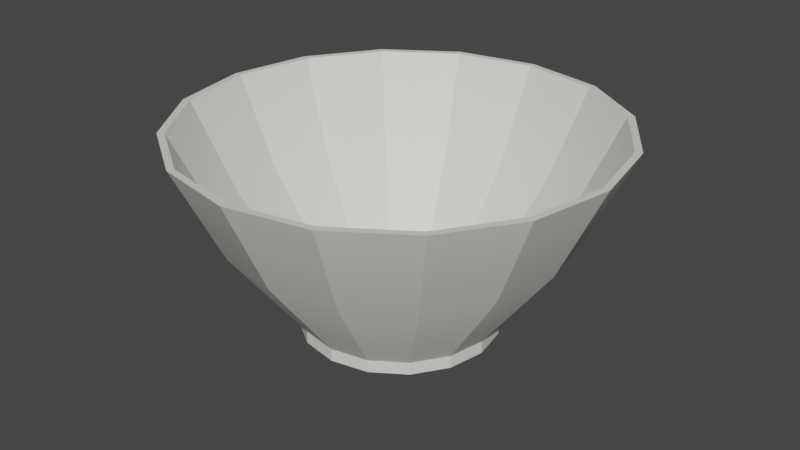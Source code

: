# Source: Bowl.blend  (saved by Blender 3.3.6; exported with 4.5.12 LTS)
import bpy
from mathutils import Matrix  # noqa: F401  (used for matrix-valued properties, if any)

bpy.ops.wm.read_factory_settings(use_empty=True)
scene = bpy.context.scene
scene.name = 'Scene'

# ---- collections
col_collection = bpy.data.collections.new('Collection'); scene.collection.children.link(col_collection)

# ---- materials (node trees are filled in below, after node groups)
mat_bowlmaterial = bpy.data.materials.new('BowlMaterial')
mat_bowlmaterial.use_transparent_shadow = False

# ---- node groups
ng_auto_smooth = bpy.data.node_groups.new('Auto Smooth', 'GeometryNodeTree')
_s = ng_auto_smooth.interface.new_socket(name='Geometry', in_out='OUTPUT', socket_type='NodeSocketGeometry')
_s = ng_auto_smooth.interface.new_socket(name='Geometry', in_out='INPUT', socket_type='NodeSocketGeometry')
_s = ng_auto_smooth.interface.new_socket(name='Angle', in_out='INPUT', socket_type='NodeSocketFloat')
_s.subtype = 'ANGLE'
_s.min_value = 0.0
_s.max_value = 3.142
ng_auto_smooth.is_modifier = True
_N = ng_auto_smooth.nodes; _L = ng_auto_smooth.links
n0 = _N.new('NodeGroupOutput'); n0.name = 'Group Output'; n0.location = (480, -100)
n1 = _N.new('NodeGroupInput'); n1.name = 'Group Input'; n1.location = (-420, -300)
n2 = _N.new('NodeGroupInput'); n2.name = 'Group Input.001'; n2.location = (-60, -100)
n3 = _N.new('GeometryNodeSetShadeSmooth'); n3.name = 'Set Shade Smooth'; n3.location = (120, -100)
n3.domain = 'EDGE'
n4 = _N.new('GeometryNodeSetShadeSmooth'); n4.name = 'Set Shade Smooth.001'; n4.location = (300, -100)
n5 = _N.new('GeometryNodeInputMeshEdgeAngle'); n5.name = 'Edge Angle'; n5.location = (-420, -220)
n6 = _N.new('GeometryNodeInputEdgeSmooth'); n6.name = 'Is Edge Smooth'; n6.location = (-60, -160)
n7 = _N.new('GeometryNodeInputShadeSmooth'); n7.name = 'Is Face Smooth'; n7.location = (-240, -340)
n8 = _N.new('FunctionNodeBooleanMath'); n8.name = 'Boolean Math'; n8.location = (-60, -220)
n9 = _N.new('FunctionNodeCompare'); n9.name = 'Compare'; n9.location = (-240, -180)
n9.operation = 'LESS_EQUAL'
_L.new(n5.outputs[0], n9.inputs[0])
_L.new(n4.outputs[0], n0.inputs[0])
_L.new(n1.outputs[1], n9.inputs[1])
_L.new(n9.outputs[0], n8.inputs[0])
_L.new(n7.outputs[0], n8.inputs[1])
_L.new(n2.outputs[0], n3.inputs[0])
_L.new(n6.outputs[0], n3.inputs[1])
_L.new(n3.outputs[0], n4.inputs[0])
_L.new(n8.outputs[0], n3.inputs[2])
n0.is_active_output = True

# ---- material node trees
mat_bowlmaterial.use_nodes = True; mat_bowlmaterial.node_tree.nodes.clear()
_N = mat_bowlmaterial.node_tree.nodes; _L = mat_bowlmaterial.node_tree.links
n0 = _N.new('ShaderNodeBsdfPrincipled'); n0.name = 'Principled BSDF'; n0.location = (10, 300)
n0.distribution = 'GGX'
n0.subsurface_method = 'RANDOM_WALK_SKIN'
n0.inputs[0].default_value = (0.8, 0.783, 0.7334, 1.0)
n0.inputs[3].default_value = 1.45
n0.inputs[27].default_value = (0.0, 0.0, 0.0, 1.0)
n0.inputs[28].default_value = 1.0
n1 = _N.new('ShaderNodeOutputMaterial'); n1.name = 'Material Output'; n1.location = (300, 300)
_L.new(n0.outputs[0], n1.inputs[0])
n1.is_active_output = True

# ---- world
world_world = bpy.data.worlds.new('World'); scene.world = world_world
world_world.use_nodes = True; world_world.node_tree.nodes.clear()
_N = world_world.node_tree.nodes; _L = world_world.node_tree.links
n0 = _N.new('ShaderNodeOutputWorld'); n0.name = 'World Output'; n0.location = (300, 300)
n1 = _N.new('ShaderNodeBackground'); n1.name = 'Background'; n1.location = (10, 300)
n1.inputs[0].default_value = (0.05088, 0.05088, 0.05088, 1.0)
_L.new(n1.outputs[0], n0.inputs[0])
n0.is_active_output = True
world_world.color = (0.05088, 0.05088, 0.05088)
world_world.use_sun_shadow = False
world_world.sun_shadow_jitter_overblur = 0.0

# ---- meshes
me_cylinder_001 = bpy.data.meshes.new('Cylinder.001')
me_cylinder_001.from_pydata([(3.573e-11, -0.05769, -0.05093), (0.0, -0.04854, -0.04867), (0.01949, -0.05769, -0.04705), (0.01863, -0.04854, -0.04497), (0.03601, -0.05769, -0.03601), (0.03442, -0.04854, -0.03442), (0.04705, -0.05769, -0.01949), (0.04497, -0.04854, -0.01863), (0.05093, -0.05769, 2.547e-09), (0.04867, -0.04854, 2.122e-09), (0.04705, -0.05769, 0.01949), (0.04497, -0.04854, 0.01863), (0.03601, -0.05769, 0.03601), (0.03442, -0.04854, 0.03442), (0.01949, -0.05769, 0.04705), (0.01863, -0.04854, 0.04497), (3.573e-11, -0.05769, 0.05093), (0.0, -0.04854, 0.04867), (-0.01949, -0.05769, 0.04705), (-0.01863, -0.04854, 0.04497), (-0.03601, -0.05769, 0.03601), (-0.03442, -0.04854, 0.03442), (-0.04705, -0.05769, 0.01949), (-0.04497, -0.04854, 0.01863), (-0.05093, -0.05769, 2.547e-09), (-0.04867, -0.04854, 2.122e-09), (-0.04705, -0.05769, -0.01949), (-0.04497, -0.04854, -0.01863), (-0.03601, -0.05769, -0.03601), (-0.03442, -0.04854, -0.03442), (-0.01949, -0.05769, -0.04705), (-0.01863, -0.04854, -0.04497)], [], [(3, 1, 31, 29, 27, 25, 23, 21, 19, 17, 15, 13, 11, 9, 7, 5), (0, 2, 4, 6, 8, 10, 12, 14, 16, 18, 20, 22, 24, 26, 28, 30)])
me_cylinder_001.polygons.foreach_set('use_smooth', [True] * 2)
_uv = me_cylinder_001.uv_layers.new(name='UVMap')
_uv.uv.foreach_set('vector', [0.2887, 0.3435, 0.25, 0.3512, 0.2113, 0.3435, 0.1784, 0.3216, 0.1565, 0.2887, 0.1488, 0.25, 0.1565, 0.2113, 0.1784, 0.1784, 0.2113, 0.1565, 0.25, 0.1488, 0.2887, 0.1565, 0.3216, 0.1784, 0.3435, 0.2113, 0.3512, 0.25, 0.3435, 0.2887, 0.3216, 0.3216, 0.75, 0.3512, 0.7887, 0.3435, 0.8216, 0.3216, 0.8435, 0.2887, 0.8512, 0.25, 0.8435, 0.2113, 0.8216, 0.1784, 0.7887, 0.1565, 0.75, 0.1488, 0.7113, 0.1565, 0.6784, 0.1784, 0.6565, 0.2113, 0.6488, 0.25, 0.6565, 0.2887, 0.6784, 0.3216, 0.7113, 0.3435])
me_cylinder_001.materials.append(mat_bowlmaterial)
me_cylinder_001.update()
me_cylinder_002 = bpy.data.meshes.new('Cylinder.002')
me_cylinder_002.from_pydata([], [], [])
_uv = me_cylinder_002.uv_layers.new(name='UVMap')
_uv.uv.foreach_set('vector', [])
me_cylinder_002.materials.append(mat_bowlmaterial)
me_cylinder_002.update()
me_cylinder_003 = bpy.data.meshes.new('Cylinder.003')
me_cylinder_003.from_pydata([(-0.05093, -0.05769, 2.547e-09), (-0.04867, -0.04854, 2.122e-09), (-0.04705, -0.05769, -0.01949), (-0.04497, -0.04854, -0.01863), (-0.1112, 0.04677, -2.048e-09), (-0.1077, 0.04677, -2.044e-09), (-0.1028, 0.04677, -0.04257), (-0.09951, 0.04677, -0.04122), (-0.05099, -0.05108, 2.229e-09), (-0.04711, -0.05108, -0.01951), (-0.08791, -0.002158, 1.335e-10), (-0.08122, -0.002158, -0.03364), (-0.08473, -0.0008868, 8.373e-11), (-0.07828, -0.0008868, -0.03243)], [], [(4, 5, 7, 6), (11, 10, 4, 6), (12, 13, 7, 5), (2, 0, 8, 9), (9, 8, 10, 11), (1, 3, 13, 12)])
me_cylinder_003.polygons.foreach_set('use_smooth', [True] * 6)
_uv = me_cylinder_003.uv_layers.new(name='UVMap')
_uv.uv.foreach_set('vector', [0.25, 0.5, 0.25, 1.0, 0.1875, 1.0, 0.1875, 0.5, 0.5883, 0.317, 0.575, 0.25, 0.51, 0.25, 0.5283, 0.3418, 0.07938, 0.25, 0.09237, 0.3153, 0.02827, 0.3418, 0.01, 0.25, 0.6565, 0.2887, 0.6488, 0.25, 0.64, 0.25, 0.6484, 0.2921, 0.6484, 0.2921, 0.64, 0.25, 0.575, 0.25, 0.5883, 0.317, 0.1488, 0.25, 0.1565, 0.2887, 0.09237, 0.3153, 0.07938, 0.25])
me_cylinder_003.materials.append(mat_bowlmaterial)
me_cylinder_003.update()
me_cylinder_004 = bpy.data.meshes.new('Cylinder.004')
me_cylinder_004.from_pydata([(-0.04705, -0.05769, 0.01949), (-0.04497, -0.04854, 0.01863), (-0.05093, -0.05769, 2.547e-09), (-0.04867, -0.04854, 2.122e-09), (-0.1028, 0.04677, 0.04257), (-0.09951, 0.04677, 0.04122), (-0.1112, 0.04677, -2.048e-09), (-0.1077, 0.04677, -2.044e-09), (-0.04711, -0.05108, 0.01951), (-0.05099, -0.05108, 2.229e-09), (-0.08122, -0.002158, 0.03364), (-0.08791, -0.002158, 1.335e-10), (-0.07828, -0.0008868, 0.03243), (-0.08473, -0.0008868, 8.373e-11)], [], [(4, 5, 7, 6), (11, 10, 4, 6), (12, 13, 7, 5), (2, 0, 8, 9), (9, 8, 10, 11), (1, 3, 13, 12)])
me_cylinder_004.polygons.foreach_set('use_smooth', [True] * 6)
_uv = me_cylinder_004.uv_layers.new(name='UVMap')
_uv.uv.foreach_set('vector', [0.3125, 0.5, 0.3125, 1.0, 0.25, 1.0, 0.25, 0.5, 0.575, 0.25, 0.5883, 0.183, 0.5283, 0.1582, 0.51, 0.25, 0.09237, 0.1847, 0.07938, 0.25, 0.01, 0.25, 0.02827, 0.1582, 0.6488, 0.25, 0.6565, 0.2113, 0.6484, 0.2079, 0.64, 0.25, 0.64, 0.25, 0.6484, 0.2079, 0.5883, 0.183, 0.575, 0.25, 0.1565, 0.2113, 0.1488, 0.25, 0.07938, 0.25, 0.09237, 0.1847])
me_cylinder_004.materials.append(mat_bowlmaterial)
me_cylinder_004.update()
me_cylinder_005 = bpy.data.meshes.new('Cylinder.005')
me_cylinder_005.from_pydata([(-0.03601, -0.05769, 0.03601), (-0.03442, -0.04854, 0.03442), (-0.04705, -0.05769, 0.01949), (-0.04497, -0.04854, 0.01863), (-0.07866, 0.04677, 0.07866), (-0.07616, 0.04677, 0.07616), (-0.1028, 0.04677, 0.04257), (-0.09951, 0.04677, 0.04122), (-0.03606, -0.05108, 0.03606), (-0.04711, -0.05108, 0.01951), (-0.06216, -0.002158, 0.06216), (-0.08122, -0.002158, 0.03364), (-0.05991, -0.0008868, 0.05991), (-0.07828, -0.0008868, 0.03243)], [], [(4, 5, 7, 6), (11, 10, 4, 6), (12, 13, 7, 5), (2, 0, 8, 9), (9, 8, 10, 11), (1, 3, 13, 12)])
me_cylinder_005.polygons.foreach_set('use_smooth', [True] * 6)
_uv = me_cylinder_005.uv_layers.new(name='UVMap')
_uv.uv.foreach_set('vector', [0.375, 0.5, 0.375, 1.0, 0.3125, 1.0, 0.3125, 0.5, 0.5883, 0.183, 0.6262, 0.1262, 0.5803, 0.08029, 0.5283, 0.1582, 0.1294, 0.1294, 0.09237, 0.1847, 0.02827, 0.1582, 0.08029, 0.08029, 0.6565, 0.2113, 0.6784, 0.1784, 0.6722, 0.1722, 0.6484, 0.2079, 0.6484, 0.2079, 0.6722, 0.1722, 0.6262, 0.1262, 0.5883, 0.183, 0.1784, 0.1784, 0.1565, 0.2113, 0.09237, 0.1847, 0.1294, 0.1294])
me_cylinder_005.materials.append(mat_bowlmaterial)
me_cylinder_005.update()
me_cylinder_006 = bpy.data.meshes.new('Cylinder.006')
me_cylinder_006.from_pydata([(-0.01949, -0.05769, 0.04705), (-0.01863, -0.04854, 0.04497), (-0.03601, -0.05769, 0.03601), (-0.03442, -0.04854, 0.03442), (-0.04257, 0.04677, 0.1028), (-0.04122, 0.04677, 0.09951), (-0.07866, 0.04677, 0.07866), (-0.07616, 0.04677, 0.07616), (-0.01951, -0.05108, 0.04711), (-0.03606, -0.05108, 0.03606), (-0.03364, -0.002158, 0.08122), (-0.06216, -0.002158, 0.06216), (-0.03243, -0.0008868, 0.07828), (-0.05991, -0.0008868, 0.05991)], [], [(4, 5, 7, 6), (11, 10, 4, 6), (12, 13, 7, 5), (2, 0, 8, 9), (9, 8, 10, 11), (1, 3, 13, 12)])
me_cylinder_006.polygons.foreach_set('use_smooth', [True] * 6)
_uv = me_cylinder_006.uv_layers.new(name='UVMap')
_uv.uv.foreach_set('vector', [0.4375, 0.5, 0.4375, 1.0, 0.375, 1.0, 0.375, 0.5, 0.6262, 0.1262, 0.683, 0.08831, 0.6582, 0.02827, 0.5803, 0.08029, 0.1847, 0.09237, 0.1294, 0.1294, 0.08029, 0.08029, 0.1582, 0.02827, 0.6784, 0.1784, 0.7113, 0.1565, 0.7079, 0.1484, 0.6722, 0.1722, 0.6722, 0.1722, 0.7079, 0.1484, 0.683, 0.08831, 0.6262, 0.1262, 0.2113, 0.1565, 0.1784, 0.1784, 0.1294, 0.1294, 0.1847, 0.09237])
me_cylinder_006.materials.append(mat_bowlmaterial)
me_cylinder_006.update()
me_cylinder_007 = bpy.data.meshes.new('Cylinder.007')
me_cylinder_007.from_pydata([(3.573e-11, -0.05769, 0.05093), (0.0, -0.04854, 0.04867), (-0.01949, -0.05769, 0.04705), (-0.01863, -0.04854, 0.04497), (6.269e-12, 0.04677, 0.1112), (9.537e-11, 0.04677, 0.1077), (-0.04257, 0.04677, 0.1028), (-0.04122, 0.04677, 0.09951), (6.269e-12, -0.05108, 0.05099), (-0.01951, -0.05108, 0.04711), (9.298e-11, -0.002158, 0.08791), (-0.03364, -0.002158, 0.08122), (1.416e-10, -0.0008868, 0.08473), (-0.03243, -0.0008868, 0.07828)], [], [(4, 5, 7, 6), (11, 10, 4, 6), (12, 13, 7, 5), (2, 0, 8, 9), (9, 8, 10, 11), (1, 3, 13, 12)])
me_cylinder_007.polygons.foreach_set('use_smooth', [True] * 6)
_uv = me_cylinder_007.uv_layers.new(name='UVMap')
_uv.uv.foreach_set('vector', [0.5, 0.5, 0.5, 1.0, 0.4375, 1.0, 0.4375, 0.5, 0.683, 0.08831, 0.75, 0.07499, 0.75, 0.01, 0.6582, 0.02827, 0.25, 0.07938, 0.1847, 0.09237, 0.1582, 0.02827, 0.25, 0.01, 0.7113, 0.1565, 0.75, 0.1488, 0.75, 0.14, 0.7079, 0.1484, 0.7079, 0.1484, 0.75, 0.14, 0.75, 0.07499, 0.683, 0.08831, 0.25, 0.1488, 0.2113, 0.1565, 0.1847, 0.09237, 0.25, 0.07938])
me_cylinder_007.materials.append(mat_bowlmaterial)
me_cylinder_007.update()
me_cylinder_008 = bpy.data.meshes.new('Cylinder.008')
me_cylinder_008.from_pydata([(0.01949, -0.05769, 0.04705), (0.01863, -0.04854, 0.04497), (3.573e-11, -0.05769, 0.05093), (0.0, -0.04854, 0.04867), (0.04257, 0.04677, 0.1028), (0.04122, 0.04677, 0.09951), (6.269e-12, 0.04677, 0.1112), (9.537e-11, 0.04677, 0.1077), (0.01951, -0.05108, 0.04711), (6.269e-12, -0.05108, 0.05099), (0.03364, -0.002158, 0.08122), (9.298e-11, -0.002158, 0.08791), (0.03243, -0.0008868, 0.07828), (1.416e-10, -0.0008868, 0.08473)], [], [(4, 5, 7, 6), (11, 10, 4, 6), (12, 13, 7, 5), (2, 0, 8, 9), (9, 8, 10, 11), (1, 3, 13, 12)])
me_cylinder_008.polygons.foreach_set('use_smooth', [True] * 6)
_uv = me_cylinder_008.uv_layers.new(name='UVMap')
_uv.uv.foreach_set('vector', [0.5625, 0.5, 0.5625, 1.0, 0.5, 1.0, 0.5, 0.5, 0.75, 0.07499, 0.817, 0.08831, 0.8418, 0.02827, 0.75, 0.01, 0.3153, 0.09237, 0.25, 0.07938, 0.25, 0.01, 0.3418, 0.02827, 0.75, 0.1488, 0.7887, 0.1565, 0.7921, 0.1484, 0.75, 0.14, 0.75, 0.14, 0.7921, 0.1484, 0.817, 0.08831, 0.75, 0.07499, 0.2887, 0.1565, 0.25, 0.1488, 0.25, 0.07938, 0.3153, 0.09237])
me_cylinder_008.materials.append(mat_bowlmaterial)
me_cylinder_008.update()
me_cylinder_009 = bpy.data.meshes.new('Cylinder.009')
me_cylinder_009.from_pydata([(0.03601, -0.05769, 0.03601), (0.03442, -0.04854, 0.03442), (0.01949, -0.05769, 0.04705), (0.01863, -0.04854, 0.04497), (0.07866, 0.04677, 0.07866), (0.07616, 0.04677, 0.07616), (0.04257, 0.04677, 0.1028), (0.04122, 0.04677, 0.09951), (0.03606, -0.05108, 0.03606), (0.01951, -0.05108, 0.04711), (0.06216, -0.002158, 0.06216), (0.03364, -0.002158, 0.08122), (0.05991, -0.0008868, 0.05991), (0.03243, -0.0008868, 0.07828)], [], [(4, 5, 7, 6), (11, 10, 4, 6), (12, 13, 7, 5), (2, 0, 8, 9), (9, 8, 10, 11), (1, 3, 13, 12)])
me_cylinder_009.polygons.foreach_set('use_smooth', [True] * 6)
_uv = me_cylinder_009.uv_layers.new(name='UVMap')
_uv.uv.foreach_set('vector', [0.625, 0.5, 0.625, 1.0, 0.5625, 1.0, 0.5625, 0.5, 0.817, 0.08831, 0.8738, 0.1262, 0.9197, 0.08029, 0.8418, 0.02827, 0.3706, 0.1294, 0.3153, 0.09237, 0.3418, 0.02827, 0.4197, 0.08029, 0.7887, 0.1565, 0.8216, 0.1784, 0.8278, 0.1722, 0.7921, 0.1484, 0.7921, 0.1484, 0.8278, 0.1722, 0.8738, 0.1262, 0.817, 0.08831, 0.3216, 0.1784, 0.2887, 0.1565, 0.3153, 0.09237, 0.3706, 0.1294])
me_cylinder_009.materials.append(mat_bowlmaterial)
me_cylinder_009.update()
me_cylinder_010 = bpy.data.meshes.new('Cylinder.010')
me_cylinder_010.from_pydata([(0.04705, -0.05769, 0.01949), (0.04497, -0.04854, 0.01863), (0.03601, -0.05769, 0.03601), (0.03442, -0.04854, 0.03442), (0.1028, 0.04677, 0.04257), (0.09951, 0.04677, 0.04122), (0.07866, 0.04677, 0.07866), (0.07616, 0.04677, 0.07616), (0.04711, -0.05108, 0.01951), (0.03606, -0.05108, 0.03606), (0.08122, -0.002158, 0.03364), (0.06216, -0.002158, 0.06216), (0.07828, -0.0008868, 0.03243), (0.05991, -0.0008868, 0.05991)], [], [(4, 5, 7, 6), (11, 10, 4, 6), (12, 13, 7, 5), (2, 0, 8, 9), (9, 8, 10, 11), (1, 3, 13, 12)])
me_cylinder_010.polygons.foreach_set('use_smooth', [True] * 6)
_uv = me_cylinder_010.uv_layers.new(name='UVMap')
_uv.uv.foreach_set('vector', [0.6875, 0.5, 0.6875, 1.0, 0.625, 1.0, 0.625, 0.5, 0.8738, 0.1262, 0.9117, 0.183, 0.9717, 0.1582, 0.9197, 0.08029, 0.4076, 0.1847, 0.3706, 0.1294, 0.4197, 0.08029, 0.4717, 0.1582, 0.8216, 0.1784, 0.8435, 0.2113, 0.8516, 0.2079, 0.8278, 0.1722, 0.8278, 0.1722, 0.8516, 0.2079, 0.9117, 0.183, 0.8738, 0.1262, 0.3435, 0.2113, 0.3216, 0.1784, 0.3706, 0.1294, 0.4076, 0.1847])
me_cylinder_010.materials.append(mat_bowlmaterial)
me_cylinder_010.update()
me_cylinder_011 = bpy.data.meshes.new('Cylinder.011')
me_cylinder_011.from_pydata([(0.05093, -0.05769, 2.547e-09), (0.04867, -0.04854, 2.122e-09), (0.04705, -0.05769, 0.01949), (0.04497, -0.04854, 0.01863), (0.1112, 0.04677, -2.048e-09), (0.1077, 0.04677, -2.044e-09), (0.1028, 0.04677, 0.04257), (0.09951, 0.04677, 0.04122), (0.05099, -0.05108, 2.229e-09), (0.04711, -0.05108, 0.01951), (0.08791, -0.002158, 1.335e-10), (0.08122, -0.002158, 0.03364), (0.08473, -0.0008868, 8.373e-11), (0.07828, -0.0008868, 0.03243)], [], [(4, 5, 7, 6), (11, 10, 4, 6), (12, 13, 7, 5), (2, 0, 8, 9), (9, 8, 10, 11), (1, 3, 13, 12)])
me_cylinder_011.polygons.foreach_set('use_smooth', [True] * 6)
_uv = me_cylinder_011.uv_layers.new(name='UVMap')
_uv.uv.foreach_set('vector', [0.75, 0.5, 0.75, 1.0, 0.6875, 1.0, 0.6875, 0.5, 0.9117, 0.183, 0.925, 0.25, 0.99, 0.25, 0.9717, 0.1582, 0.4206, 0.25, 0.4076, 0.1847, 0.4717, 0.1582, 0.49, 0.25, 0.8435, 0.2113, 0.8512, 0.25, 0.86, 0.25, 0.8516, 0.2079, 0.8516, 0.2079, 0.86, 0.25, 0.925, 0.25, 0.9117, 0.183, 0.3512, 0.25, 0.3435, 0.2113, 0.4076, 0.1847, 0.4206, 0.25])
me_cylinder_011.materials.append(mat_bowlmaterial)
me_cylinder_011.update()
me_cylinder_012 = bpy.data.meshes.new('Cylinder.012')
me_cylinder_012.from_pydata([(0.04705, -0.05769, -0.01949), (0.04497, -0.04854, -0.01863), (0.05093, -0.05769, 2.547e-09), (0.04867, -0.04854, 2.122e-09), (0.1028, 0.04677, -0.04257), (0.09951, 0.04677, -0.04122), (0.1112, 0.04677, -2.048e-09), (0.1077, 0.04677, -2.044e-09), (0.04711, -0.05108, -0.01951), (0.05099, -0.05108, 2.229e-09), (0.08122, -0.002158, -0.03364), (0.08791, -0.002158, 1.335e-10), (0.07828, -0.0008868, -0.03243), (0.08473, -0.0008868, 8.373e-11)], [], [(4, 5, 7, 6), (11, 10, 4, 6), (12, 13, 7, 5), (2, 0, 8, 9), (9, 8, 10, 11), (1, 3, 13, 12)])
me_cylinder_012.polygons.foreach_set('use_smooth', [True] * 6)
_uv = me_cylinder_012.uv_layers.new(name='UVMap')
_uv.uv.foreach_set('vector', [0.8125, 0.5, 0.8125, 1.0, 0.75, 1.0, 0.75, 0.5, 0.925, 0.25, 0.9117, 0.317, 0.9717, 0.3418, 0.99, 0.25, 0.4076, 0.3153, 0.4206, 0.25, 0.49, 0.25, 0.4717, 0.3418, 0.8512, 0.25, 0.8435, 0.2887, 0.8516, 0.2921, 0.86, 0.25, 0.86, 0.25, 0.8516, 0.2921, 0.9117, 0.317, 0.925, 0.25, 0.3435, 0.2887, 0.3512, 0.25, 0.4206, 0.25, 0.4076, 0.3153])
me_cylinder_012.materials.append(mat_bowlmaterial)
me_cylinder_012.update()
me_cylinder_013 = bpy.data.meshes.new('Cylinder.013')
me_cylinder_013.from_pydata([(0.03601, -0.05769, -0.03601), (0.03442, -0.04854, -0.03442), (0.04705, -0.05769, -0.01949), (0.04497, -0.04854, -0.01863), (0.07866, 0.04677, -0.07866), (0.07616, 0.04677, -0.07616), (0.1028, 0.04677, -0.04257), (0.09951, 0.04677, -0.04122), (0.03606, -0.05108, -0.03606), (0.04711, -0.05108, -0.01951), (0.06216, -0.002158, -0.06216), (0.08122, -0.002158, -0.03364), (0.05991, -0.0008868, -0.05991), (0.07828, -0.0008868, -0.03243)], [], [(4, 5, 7, 6), (11, 10, 4, 6), (12, 13, 7, 5), (2, 0, 8, 9), (9, 8, 10, 11), (1, 3, 13, 12)])
me_cylinder_013.polygons.foreach_set('use_smooth', [True] * 6)
_uv = me_cylinder_013.uv_layers.new(name='UVMap')
_uv.uv.foreach_set('vector', [0.875, 0.5, 0.875, 1.0, 0.8125, 1.0, 0.8125, 0.5, 0.9117, 0.317, 0.8738, 0.3738, 0.9197, 0.4197, 0.9717, 0.3418, 0.3706, 0.3706, 0.4076, 0.3153, 0.4717, 0.3418, 0.4197, 0.4197, 0.8435, 0.2887, 0.8216, 0.3216, 0.8278, 0.3278, 0.8516, 0.2921, 0.8516, 0.2921, 0.8278, 0.3278, 0.8738, 0.3738, 0.9117, 0.317, 0.3216, 0.3216, 0.3435, 0.2887, 0.4076, 0.3153, 0.3706, 0.3706])
me_cylinder_013.materials.append(mat_bowlmaterial)
me_cylinder_013.update()
me_cylinder_014 = bpy.data.meshes.new('Cylinder.014')
me_cylinder_014.from_pydata([(0.01949, -0.05769, -0.04705), (0.01863, -0.04854, -0.04497), (0.03601, -0.05769, -0.03601), (0.03442, -0.04854, -0.03442), (0.04257, 0.04677, -0.1028), (0.04122, 0.04677, -0.09951), (0.07866, 0.04677, -0.07866), (0.07616, 0.04677, -0.07616), (0.01951, -0.05108, -0.04711), (0.03606, -0.05108, -0.03606), (0.03364, -0.002158, -0.08122), (0.06216, -0.002158, -0.06216), (0.03243, -0.0008868, -0.07828), (0.05991, -0.0008868, -0.05991)], [], [(4, 5, 7, 6), (11, 10, 4, 6), (12, 13, 7, 5), (2, 0, 8, 9), (9, 8, 10, 11), (1, 3, 13, 12)])
me_cylinder_014.polygons.foreach_set('use_smooth', [True] * 6)
_uv = me_cylinder_014.uv_layers.new(name='UVMap')
_uv.uv.foreach_set('vector', [0.9375, 0.5, 0.9375, 1.0, 0.875, 1.0, 0.875, 0.5, 0.8738, 0.3738, 0.817, 0.4117, 0.8418, 0.4717, 0.9197, 0.4197, 0.3153, 0.4076, 0.3706, 0.3706, 0.4197, 0.4197, 0.3418, 0.4717, 0.8216, 0.3216, 0.7887, 0.3435, 0.7921, 0.3516, 0.8278, 0.3278, 0.8278, 0.3278, 0.7921, 0.3516, 0.817, 0.4117, 0.8738, 0.3738, 0.2887, 0.3435, 0.3216, 0.3216, 0.3706, 0.3706, 0.3153, 0.4076])
me_cylinder_014.materials.append(mat_bowlmaterial)
me_cylinder_014.update()
me_cylinder_015 = bpy.data.meshes.new('Cylinder.015')
me_cylinder_015.from_pydata([(3.573e-11, -0.05769, -0.05093), (0.0, -0.04854, -0.04867), (0.01949, -0.05769, -0.04705), (0.01863, -0.04854, -0.04497), (6.269e-12, 0.04677, -0.1112), (0.04257, 0.04677, -0.1028), (0.04122, 0.04677, -0.09951), (9.537e-11, 0.04677, -0.1077), (0.01951, -0.05108, -0.04711), (6.269e-12, -0.05108, -0.05099), (9.298e-11, -0.002158, -0.08791), (0.03364, -0.002158, -0.08122), (1.416e-10, -0.0008868, -0.08473), (0.03243, -0.0008868, -0.07828)], [], [(4, 7, 6, 5), (11, 10, 4, 5), (12, 13, 6, 7), (2, 0, 9, 8), (8, 9, 10, 11), (1, 3, 13, 12)])
me_cylinder_015.polygons.foreach_set('use_smooth', [True] * 6)
_uv = me_cylinder_015.uv_layers.new(name='UVMap')
_uv.uv.foreach_set('vector', [1.0, 0.5, 1.0, 1.0, 0.9375, 1.0, 0.9375, 0.5, 0.817, 0.4117, 0.75, 0.425, 0.75, 0.49, 0.8418, 0.4717, 0.25, 0.4206, 0.3153, 0.4076, 0.3418, 0.4717, 0.25, 0.49, 0.7887, 0.3435, 0.75, 0.3512, 0.75, 0.36, 0.7921, 0.3516, 0.7921, 0.3516, 0.75, 0.36, 0.75, 0.425, 0.817, 0.4117, 0.25, 0.3512, 0.2887, 0.3435, 0.3153, 0.4076, 0.25, 0.4206])
me_cylinder_015.materials.append(mat_bowlmaterial)
me_cylinder_015.update()
me_cylinder_016 = bpy.data.meshes.new('Cylinder.016')
me_cylinder_016.from_pydata([(3.573e-11, -0.05769, -0.05093), (0.0, -0.04854, -0.04867), (-0.01949, -0.05769, -0.04705), (-0.01863, -0.04854, -0.04497), (6.269e-12, 0.04677, -0.1112), (9.537e-11, 0.04677, -0.1077), (-0.04257, 0.04677, -0.1028), (-0.04122, 0.04677, -0.09951), (6.269e-12, -0.05108, -0.05099), (-0.01951, -0.05108, -0.04711), (9.298e-11, -0.002158, -0.08791), (-0.03364, -0.002158, -0.08122), (1.416e-10, -0.0008868, -0.08473), (-0.03243, -0.0008868, -0.07828)], [], [(6, 7, 5, 4), (10, 11, 6, 4), (13, 12, 5, 7), (0, 2, 9, 8), (8, 9, 11, 10), (3, 1, 12, 13)])
me_cylinder_016.polygons.foreach_set('use_smooth', [True] * 6)
_uv = me_cylinder_016.uv_layers.new(name='UVMap')
_uv.uv.foreach_set('vector', [0.0625, 0.5, 0.0625, 1.0, 0.0, 1.0, 0.0, 0.5, 0.75, 0.425, 0.683, 0.4117, 0.6582, 0.4717, 0.75, 0.49, 0.1847, 0.4076, 0.25, 0.4206, 0.25, 0.49, 0.1582, 0.4717, 0.75, 0.3512, 0.7113, 0.3435, 0.7079, 0.3516, 0.75, 0.36, 0.75, 0.36, 0.7079, 0.3516, 0.683, 0.4117, 0.75, 0.425, 0.2113, 0.3435, 0.25, 0.3512, 0.25, 0.4206, 0.1847, 0.4076])
me_cylinder_016.materials.append(mat_bowlmaterial)
me_cylinder_016.update()
me_cylinder_017 = bpy.data.meshes.new('Cylinder.017')
me_cylinder_017.from_pydata([(-0.03601, -0.05769, -0.03601), (-0.03442, -0.04854, -0.03442), (-0.01949, -0.05769, -0.04705), (-0.01863, -0.04854, -0.04497), (-0.07866, 0.04677, -0.07866), (-0.07616, 0.04677, -0.07616), (-0.04257, 0.04677, -0.1028), (-0.04122, 0.04677, -0.09951), (-0.03606, -0.05108, -0.03606), (-0.01951, -0.05108, -0.04711), (-0.06216, -0.002158, -0.06216), (-0.03364, -0.002158, -0.08122), (-0.05991, -0.0008868, -0.05991), (-0.03243, -0.0008868, -0.07828)], [], [(4, 5, 7, 6), (11, 10, 4, 6), (12, 13, 7, 5), (2, 0, 8, 9), (9, 8, 10, 11), (1, 3, 13, 12)])
me_cylinder_017.polygons.foreach_set('use_smooth', [True] * 6)
_uv = me_cylinder_017.uv_layers.new(name='UVMap')
_uv.uv.foreach_set('vector', [0.125, 0.5, 0.125, 1.0, 0.0625, 1.0, 0.0625, 0.5, 0.683, 0.4117, 0.6262, 0.3738, 0.5803, 0.4197, 0.6582, 0.4717, 0.1294, 0.3706, 0.1847, 0.4076, 0.1582, 0.4717, 0.08029, 0.4197, 0.7113, 0.3435, 0.6784, 0.3216, 0.6722, 0.3278, 0.7079, 0.3516, 0.7079, 0.3516, 0.6722, 0.3278, 0.6262, 0.3738, 0.683, 0.4117, 0.1784, 0.3216, 0.2113, 0.3435, 0.1847, 0.4076, 0.1294, 0.3706])
me_cylinder_017.materials.append(mat_bowlmaterial)
me_cylinder_017.update()
me_cylinder_018 = bpy.data.meshes.new('Cylinder.018')
me_cylinder_018.from_pydata([(-0.04705, -0.05769, -0.01949), (-0.04497, -0.04854, -0.01863), (-0.03601, -0.05769, -0.03601), (-0.03442, -0.04854, -0.03442), (-0.1028, 0.04677, -0.04257), (-0.09951, 0.04677, -0.04122), (-0.07866, 0.04677, -0.07866), (-0.07616, 0.04677, -0.07616), (-0.04711, -0.05108, -0.01951), (-0.03606, -0.05108, -0.03606), (-0.08122, -0.002158, -0.03364), (-0.06216, -0.002158, -0.06216), (-0.07828, -0.0008868, -0.03243), (-0.05991, -0.0008868, -0.05991)], [], [(4, 5, 7, 6), (11, 10, 4, 6), (12, 13, 7, 5), (2, 0, 8, 9), (9, 8, 10, 11), (1, 3, 13, 12)])
me_cylinder_018.polygons.foreach_set('use_smooth', [True] * 6)
_uv = me_cylinder_018.uv_layers.new(name='UVMap')
_uv.uv.foreach_set('vector', [0.1875, 0.5, 0.1875, 1.0, 0.125, 1.0, 0.125, 0.5, 0.6262, 0.3738, 0.5883, 0.317, 0.5283, 0.3418, 0.5803, 0.4197, 0.09237, 0.3153, 0.1294, 0.3706, 0.08029, 0.4197, 0.02827, 0.3418, 0.6784, 0.3216, 0.6565, 0.2887, 0.6484, 0.2921, 0.6722, 0.3278, 0.6722, 0.3278, 0.6484, 0.2921, 0.5883, 0.317, 0.6262, 0.3738, 0.1565, 0.2887, 0.1784, 0.3216, 0.1294, 0.3706, 0.09237, 0.3153])
me_cylinder_018.materials.append(mat_bowlmaterial)
me_cylinder_018.update()
me_cylinder_019 = bpy.data.meshes.new('Cylinder.019')
me_cylinder_019.from_pydata([], [], [])
_uv = me_cylinder_019.uv_layers.new(name='UVMap')
_uv.uv.foreach_set('vector', [])
me_cylinder_019.materials.append(mat_bowlmaterial)
me_cylinder_019.update()

# ---- objects
ob_bowl_001 = bpy.data.objects.new('Bowl.001', me_cylinder_001)
ob_bowl = bpy.data.objects.new('Bowl', me_cylinder_002)
ob_bowl_002 = bpy.data.objects.new('Bowl.002', me_cylinder_003)
ob_bowl_003 = bpy.data.objects.new('Bowl.003', me_cylinder_004)
ob_bowl_004 = bpy.data.objects.new('Bowl.004', me_cylinder_005)
ob_bowl_005 = bpy.data.objects.new('Bowl.005', me_cylinder_006)
ob_bowl_006 = bpy.data.objects.new('Bowl.006', me_cylinder_007)
ob_bowl_007 = bpy.data.objects.new('Bowl.007', me_cylinder_008)
ob_bowl_008 = bpy.data.objects.new('Bowl.008', me_cylinder_009)
ob_bowl_009 = bpy.data.objects.new('Bowl.009', me_cylinder_010)
ob_bowl_010 = bpy.data.objects.new('Bowl.010', me_cylinder_011)
ob_bowl_011 = bpy.data.objects.new('Bowl.011', me_cylinder_012)
ob_bowl_012 = bpy.data.objects.new('Bowl.012', me_cylinder_013)
ob_bowl_013 = bpy.data.objects.new('Bowl.013', me_cylinder_014)
ob_bowl_014 = bpy.data.objects.new('Bowl.014', me_cylinder_015)
ob_bowl_015 = bpy.data.objects.new('Bowl.015', me_cylinder_016)
ob_bowl_016 = bpy.data.objects.new('Bowl.016', me_cylinder_017)
ob_bowl_017 = bpy.data.objects.new('Bowl.017', me_cylinder_018)
ob_bowlparts = bpy.data.objects.new('BowlParts', me_cylinder_019)

# ---- transforms, parenting, visibility, modifiers, constraints
ob_bowl_001.parent = ob_bowlparts
ob_bowl_001.matrix_parent_inverse = Matrix(((1.0, 0.0, 0.0, -0.0), (0.0, -4.371e-08, 1.0, 0.0), (0.0, -1.0, -4.371e-08, 0.0), (-0.0, 0.0, -0.0, 1.0)))
ob_bowl_001.location = (0.0, 0.0, 0.0)
ob_bowl_001.rotation_euler = (1.571, -0.0, 0.0)
_m = ob_bowl_001.modifiers.new('Auto Smooth', 'NODES')
_m.node_group = ng_auto_smooth
_gi = [s.identifier for s in ng_auto_smooth.interface.items_tree if s.item_type == 'SOCKET' and s.in_out == 'INPUT']
_m[_gi[1]] = 0.576  # Angle
ob_bowl.location = (0.0, 0.0, 0.0)
ob_bowl.rotation_euler = (1.571, -0.0, 0.0)
_m = ob_bowl.modifiers.new('Auto Smooth', 'NODES')
_m.node_group = ng_auto_smooth
_gi = [s.identifier for s in ng_auto_smooth.interface.items_tree if s.item_type == 'SOCKET' and s.in_out == 'INPUT']
_m[_gi[1]] = 0.576  # Angle
ob_bowl_002.parent = ob_bowlparts
ob_bowl_002.matrix_parent_inverse = Matrix(((1.0, 0.0, 0.0, -0.0), (0.0, -4.371e-08, 1.0, 0.0), (0.0, -1.0, -4.371e-08, 0.0), (-0.0, 0.0, -0.0, 1.0)))
ob_bowl_002.location = (0.0, 0.0, 0.0)
ob_bowl_002.rotation_euler = (1.571, -0.0, 0.0)
_m = ob_bowl_002.modifiers.new('Auto Smooth', 'NODES')
_m.node_group = ng_auto_smooth
_gi = [s.identifier for s in ng_auto_smooth.interface.items_tree if s.item_type == 'SOCKET' and s.in_out == 'INPUT']
_m[_gi[1]] = 0.576  # Angle
ob_bowl_003.parent = ob_bowlparts
ob_bowl_003.matrix_parent_inverse = Matrix(((1.0, 0.0, 0.0, -0.0), (0.0, -4.371e-08, 1.0, 0.0), (0.0, -1.0, -4.371e-08, 0.0), (-0.0, 0.0, -0.0, 1.0)))
ob_bowl_003.location = (0.0, 0.0, 0.0)
ob_bowl_003.rotation_euler = (1.571, -0.0, 0.0)
_m = ob_bowl_003.modifiers.new('Auto Smooth', 'NODES')
_m.node_group = ng_auto_smooth
_gi = [s.identifier for s in ng_auto_smooth.interface.items_tree if s.item_type == 'SOCKET' and s.in_out == 'INPUT']
_m[_gi[1]] = 0.576  # Angle
ob_bowl_004.parent = ob_bowlparts
ob_bowl_004.matrix_parent_inverse = Matrix(((1.0, 0.0, 0.0, -0.0), (0.0, -4.371e-08, 1.0, 0.0), (0.0, -1.0, -4.371e-08, 0.0), (-0.0, 0.0, -0.0, 1.0)))
ob_bowl_004.location = (0.0, 0.0, 0.0)
ob_bowl_004.rotation_euler = (1.571, -0.0, 0.0)
_m = ob_bowl_004.modifiers.new('Auto Smooth', 'NODES')
_m.node_group = ng_auto_smooth
_gi = [s.identifier for s in ng_auto_smooth.interface.items_tree if s.item_type == 'SOCKET' and s.in_out == 'INPUT']
_m[_gi[1]] = 0.576  # Angle
ob_bowl_005.parent = ob_bowlparts
ob_bowl_005.matrix_parent_inverse = Matrix(((1.0, 0.0, 0.0, -0.0), (0.0, -4.371e-08, 1.0, 0.0), (0.0, -1.0, -4.371e-08, 0.0), (-0.0, 0.0, -0.0, 1.0)))
ob_bowl_005.location = (0.0, 0.0, 0.0)
ob_bowl_005.rotation_euler = (1.571, -0.0, 0.0)
_m = ob_bowl_005.modifiers.new('Auto Smooth', 'NODES')
_m.node_group = ng_auto_smooth
_gi = [s.identifier for s in ng_auto_smooth.interface.items_tree if s.item_type == 'SOCKET' and s.in_out == 'INPUT']
_m[_gi[1]] = 0.576  # Angle
ob_bowl_006.parent = ob_bowlparts
ob_bowl_006.matrix_parent_inverse = Matrix(((1.0, 0.0, 0.0, -0.0), (0.0, -4.371e-08, 1.0, 0.0), (0.0, -1.0, -4.371e-08, 0.0), (-0.0, 0.0, -0.0, 1.0)))
ob_bowl_006.location = (0.0, 0.0, 0.0)
ob_bowl_006.rotation_euler = (1.571, -0.0, 0.0)
_m = ob_bowl_006.modifiers.new('Auto Smooth', 'NODES')
_m.node_group = ng_auto_smooth
_gi = [s.identifier for s in ng_auto_smooth.interface.items_tree if s.item_type == 'SOCKET' and s.in_out == 'INPUT']
_m[_gi[1]] = 0.576  # Angle
ob_bowl_007.parent = ob_bowlparts
ob_bowl_007.matrix_parent_inverse = Matrix(((1.0, 0.0, 0.0, -0.0), (0.0, -4.371e-08, 1.0, 0.0), (0.0, -1.0, -4.371e-08, 0.0), (-0.0, 0.0, -0.0, 1.0)))
ob_bowl_007.location = (0.0, 0.0, 0.0)
ob_bowl_007.rotation_euler = (1.571, -0.0, 0.0)
_m = ob_bowl_007.modifiers.new('Auto Smooth', 'NODES')
_m.node_group = ng_auto_smooth
_gi = [s.identifier for s in ng_auto_smooth.interface.items_tree if s.item_type == 'SOCKET' and s.in_out == 'INPUT']
_m[_gi[1]] = 0.576  # Angle
ob_bowl_008.parent = ob_bowlparts
ob_bowl_008.matrix_parent_inverse = Matrix(((1.0, 0.0, 0.0, -0.0), (0.0, -4.371e-08, 1.0, 0.0), (0.0, -1.0, -4.371e-08, 0.0), (-0.0, 0.0, -0.0, 1.0)))
ob_bowl_008.location = (0.0, 0.0, 0.0)
ob_bowl_008.rotation_euler = (1.571, -0.0, 0.0)
_m = ob_bowl_008.modifiers.new('Auto Smooth', 'NODES')
_m.node_group = ng_auto_smooth
_gi = [s.identifier for s in ng_auto_smooth.interface.items_tree if s.item_type == 'SOCKET' and s.in_out == 'INPUT']
_m[_gi[1]] = 0.576  # Angle
ob_bowl_009.parent = ob_bowlparts
ob_bowl_009.matrix_parent_inverse = Matrix(((1.0, 0.0, 0.0, -0.0), (0.0, -4.371e-08, 1.0, 0.0), (0.0, -1.0, -4.371e-08, 0.0), (-0.0, 0.0, -0.0, 1.0)))
ob_bowl_009.location = (0.0, 0.0, 0.0)
ob_bowl_009.rotation_euler = (1.571, -0.0, 0.0)
_m = ob_bowl_009.modifiers.new('Auto Smooth', 'NODES')
_m.node_group = ng_auto_smooth
_gi = [s.identifier for s in ng_auto_smooth.interface.items_tree if s.item_type == 'SOCKET' and s.in_out == 'INPUT']
_m[_gi[1]] = 0.576  # Angle
ob_bowl_010.parent = ob_bowlparts
ob_bowl_010.matrix_parent_inverse = Matrix(((1.0, 0.0, 0.0, -0.0), (0.0, -4.371e-08, 1.0, 0.0), (0.0, -1.0, -4.371e-08, 0.0), (-0.0, 0.0, -0.0, 1.0)))
ob_bowl_010.location = (0.0, 0.0, 0.0)
ob_bowl_010.rotation_euler = (1.571, -0.0, 0.0)
_m = ob_bowl_010.modifiers.new('Auto Smooth', 'NODES')
_m.node_group = ng_auto_smooth
_gi = [s.identifier for s in ng_auto_smooth.interface.items_tree if s.item_type == 'SOCKET' and s.in_out == 'INPUT']
_m[_gi[1]] = 0.576  # Angle
ob_bowl_011.parent = ob_bowlparts
ob_bowl_011.matrix_parent_inverse = Matrix(((1.0, 0.0, 0.0, -0.0), (0.0, -4.371e-08, 1.0, 0.0), (0.0, -1.0, -4.371e-08, 0.0), (-0.0, 0.0, -0.0, 1.0)))
ob_bowl_011.location = (0.0, 0.0, 0.0)
ob_bowl_011.rotation_euler = (1.571, -0.0, 0.0)
_m = ob_bowl_011.modifiers.new('Auto Smooth', 'NODES')
_m.node_group = ng_auto_smooth
_gi = [s.identifier for s in ng_auto_smooth.interface.items_tree if s.item_type == 'SOCKET' and s.in_out == 'INPUT']
_m[_gi[1]] = 0.576  # Angle
ob_bowl_012.parent = ob_bowlparts
ob_bowl_012.matrix_parent_inverse = Matrix(((1.0, 0.0, 0.0, -0.0), (0.0, -4.371e-08, 1.0, 0.0), (0.0, -1.0, -4.371e-08, 0.0), (-0.0, 0.0, -0.0, 1.0)))
ob_bowl_012.location = (0.0, 0.0, 0.0)
ob_bowl_012.rotation_euler = (1.571, -0.0, 0.0)
_m = ob_bowl_012.modifiers.new('Auto Smooth', 'NODES')
_m.node_group = ng_auto_smooth
_gi = [s.identifier for s in ng_auto_smooth.interface.items_tree if s.item_type == 'SOCKET' and s.in_out == 'INPUT']
_m[_gi[1]] = 0.576  # Angle
ob_bowl_013.parent = ob_bowlparts
ob_bowl_013.matrix_parent_inverse = Matrix(((1.0, 0.0, 0.0, -0.0), (0.0, -4.371e-08, 1.0, 0.0), (0.0, -1.0, -4.371e-08, 0.0), (-0.0, 0.0, -0.0, 1.0)))
ob_bowl_013.location = (0.0, 0.0, 0.0)
ob_bowl_013.rotation_euler = (1.571, -0.0, 0.0)
_m = ob_bowl_013.modifiers.new('Auto Smooth', 'NODES')
_m.node_group = ng_auto_smooth
_gi = [s.identifier for s in ng_auto_smooth.interface.items_tree if s.item_type == 'SOCKET' and s.in_out == 'INPUT']
_m[_gi[1]] = 0.576  # Angle
ob_bowl_014.parent = ob_bowlparts
ob_bowl_014.matrix_parent_inverse = Matrix(((1.0, 0.0, 0.0, -0.0), (0.0, -4.371e-08, 1.0, 0.0), (0.0, -1.0, -4.371e-08, 0.0), (-0.0, 0.0, -0.0, 1.0)))
ob_bowl_014.location = (0.0, 0.0, 0.0)
ob_bowl_014.rotation_euler = (1.571, -0.0, 0.0)
_m = ob_bowl_014.modifiers.new('Auto Smooth', 'NODES')
_m.node_group = ng_auto_smooth
_gi = [s.identifier for s in ng_auto_smooth.interface.items_tree if s.item_type == 'SOCKET' and s.in_out == 'INPUT']
_m[_gi[1]] = 0.576  # Angle
ob_bowl_015.parent = ob_bowlparts
ob_bowl_015.matrix_parent_inverse = Matrix(((1.0, 0.0, 0.0, -0.0), (0.0, -4.371e-08, 1.0, 0.0), (0.0, -1.0, -4.371e-08, 0.0), (-0.0, 0.0, -0.0, 1.0)))
ob_bowl_015.location = (0.0, 0.0, 0.0)
ob_bowl_015.rotation_euler = (1.571, -0.0, 0.0)
_m = ob_bowl_015.modifiers.new('Auto Smooth', 'NODES')
_m.node_group = ng_auto_smooth
_gi = [s.identifier for s in ng_auto_smooth.interface.items_tree if s.item_type == 'SOCKET' and s.in_out == 'INPUT']
_m[_gi[1]] = 0.576  # Angle
ob_bowl_016.parent = ob_bowlparts
ob_bowl_016.matrix_parent_inverse = Matrix(((1.0, 0.0, 0.0, -0.0), (0.0, -4.371e-08, 1.0, 0.0), (0.0, -1.0, -4.371e-08, 0.0), (-0.0, 0.0, -0.0, 1.0)))
ob_bowl_016.location = (0.0, 0.0, 0.0)
ob_bowl_016.rotation_euler = (1.571, -0.0, 0.0)
_m = ob_bowl_016.modifiers.new('Auto Smooth', 'NODES')
_m.node_group = ng_auto_smooth
_gi = [s.identifier for s in ng_auto_smooth.interface.items_tree if s.item_type == 'SOCKET' and s.in_out == 'INPUT']
_m[_gi[1]] = 0.576  # Angle
ob_bowl_017.parent = ob_bowlparts
ob_bowl_017.matrix_parent_inverse = Matrix(((1.0, 0.0, 0.0, -0.0), (0.0, -4.371e-08, 1.0, 0.0), (0.0, -1.0, -4.371e-08, 0.0), (-0.0, 0.0, -0.0, 1.0)))
ob_bowl_017.location = (0.0, 0.0, 0.0)
ob_bowl_017.rotation_euler = (1.571, -0.0, 0.0)
_m = ob_bowl_017.modifiers.new('Auto Smooth', 'NODES')
_m.node_group = ng_auto_smooth
_gi = [s.identifier for s in ng_auto_smooth.interface.items_tree if s.item_type == 'SOCKET' and s.in_out == 'INPUT']
_m[_gi[1]] = 0.576  # Angle
ob_bowlparts.parent = ob_bowl
ob_bowlparts.matrix_parent_inverse = Matrix(((1.0, 0.0, 0.0, -0.0), (0.0, -4.371e-08, 1.0, 0.0), (0.0, -1.0, -4.371e-08, 0.0), (-0.0, 0.0, -0.0, 1.0)))
ob_bowlparts.location = (0.0, 0.0, 0.0)
ob_bowlparts.rotation_euler = (1.571, -0.0, 0.0)
_m = ob_bowlparts.modifiers.new('Auto Smooth', 'NODES')
_m.node_group = ng_auto_smooth
_gi = [s.identifier for s in ng_auto_smooth.interface.items_tree if s.item_type == 'SOCKET' and s.in_out == 'INPUT']
_m[_gi[1]] = 0.576  # Angle

# ---- collection membership
col_collection.objects.link(ob_bowl_001)
col_collection.objects.link(ob_bowl)
col_collection.objects.link(ob_bowl_002)
col_collection.objects.link(ob_bowl_003)
col_collection.objects.link(ob_bowl_004)
col_collection.objects.link(ob_bowl_005)
col_collection.objects.link(ob_bowl_006)
col_collection.objects.link(ob_bowl_007)
col_collection.objects.link(ob_bowl_008)
col_collection.objects.link(ob_bowl_009)
col_collection.objects.link(ob_bowl_010)
col_collection.objects.link(ob_bowl_011)
col_collection.objects.link(ob_bowl_012)
col_collection.objects.link(ob_bowl_013)
col_collection.objects.link(ob_bowl_014)
col_collection.objects.link(ob_bowl_015)
col_collection.objects.link(ob_bowl_016)
col_collection.objects.link(ob_bowl_017)
col_collection.objects.link(ob_bowlparts)

# ---- scene / render settings (as saved in the file)
scene.frame_start = 1; scene.frame_end = 250; scene.frame_set(1)
scene.render.engine = 'BLENDER_EEVEE_NEXT'
scene.cycles.sampling_pattern = 'TABULATED_SOBOL'
scene.cycles.use_light_tree = False
scene.view_settings.view_transform = 'Filmic'
bpy.context.view_layer.update()

# ---- added for rendering (the .blend has no active camera and no usable light): camera, sun
cam_auto = bpy.data.cameras.new('AutoCamera')
cam_auto.lens = 50.0
cam_auto.sensor_width = 36.0
cam_auto.clip_end = 1000.0
ob_auto_camera = bpy.data.objects.new('AutoCamera', cam_auto)
scene.collection.objects.link(ob_auto_camera)
ob_auto_camera.location = (0.306737, -0.368084, 0.239927)
ob_auto_camera.rotation_euler = (1.09748, -7.21219e-08, 0.694738)
scene.camera = ob_auto_camera
light_auto_sun = bpy.data.lights.new('AutoSun', 'SUN')
light_auto_sun.energy = 3.0
light_auto_sun.angle = 0.0523599
ob_auto_sun = bpy.data.objects.new('AutoSun', light_auto_sun)
scene.collection.objects.link(ob_auto_sun)
ob_auto_sun.rotation_euler = (0.872665, 0.174533, 0.523599)
bpy.context.view_layer.update()
